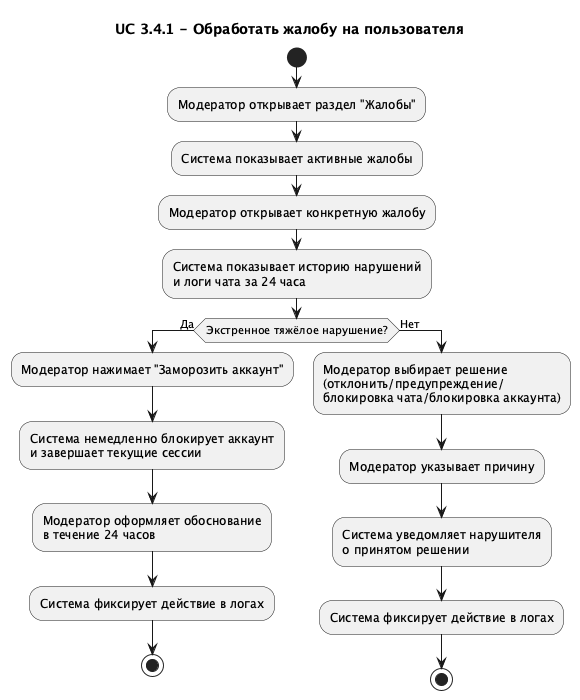

The diagram above was rendered by PlantUML. Its source (embedded in the PNG):
@startuml
title UC 3.4.1 - Обработать жалобу на пользователя

start
:Модератор открывает раздел "Жалобы";
:Система показывает активные жалобы;
:Модератор открывает конкретную жалобу;
:Система показывает историю нарушений\nи логи чата за 24 часа;

if (Экстренное тяжёлое нарушение?) then (Да)
  :Модератор нажимает "Заморозить аккаунт";
  :Система немедленно блокирует аккаунт\nи завершает текущие сессии;
  :Модератор оформляет обоснование\nв течение 24 часов;
  :Система фиксирует действие в логах;
  stop
else (Нет)
  :Модератор выбирает решение\n(отклонить/предупреждение/\nблокировка чата/блокировка аккаунта);
  :Модератор указывает причину;
  :Система уведомляет нарушителя\nо принятом решении;
  :Система фиксирует действие в логах;
  stop
endif
@enduml